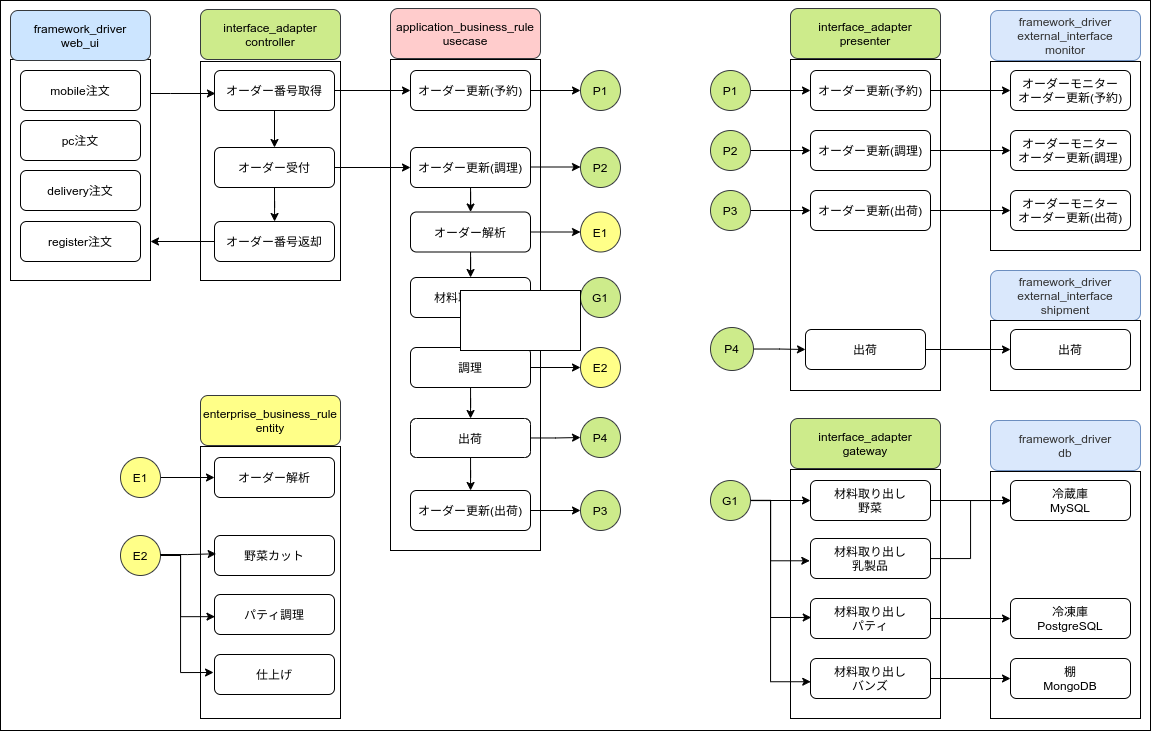

The diagram above was exported from draw.io. Its source (the exported page's mxGraphModel, read from the mxfile embedded in the PNG):
<mxGraphModel dx="1247" dy="525" grid="1" gridSize="10" guides="1" tooltips="1" connect="0" arrows="1" fold="1" page="1" pageScale="1" pageWidth="827" pageHeight="1169" math="0" shadow="0">
  <root>
    <mxCell id="0" />
    <mxCell id="1" parent="0" />
    <mxCell id="164" value="" style="rounded=0;whiteSpace=wrap;html=1;" vertex="1" parent="1">
      <mxGeometry x="60" y="10" width="1150" height="730" as="geometry" />
    </mxCell>
    <mxCell id="13" value="" style="rounded=0;whiteSpace=wrap;html=1;fillColor=none;" parent="1" vertex="1">
      <mxGeometry x="260" y="71" width="140" height="219" as="geometry" />
    </mxCell>
    <mxCell id="39" style="edgeStyle=orthogonalEdgeStyle;rounded=0;orthogonalLoop=1;jettySize=auto;html=1;entryX=0.008;entryY=0.575;entryDx=0;entryDy=0;entryPerimeter=0;" parent="1" source="11" target="10" edge="1">
      <mxGeometry relative="1" as="geometry">
        <Array as="points">
          <mxPoint x="230" y="103" />
          <mxPoint x="230" y="103" />
        </Array>
      </mxGeometry>
    </mxCell>
    <mxCell id="11" value="" style="rounded=0;whiteSpace=wrap;html=1;fillColor=none;" parent="1" vertex="1">
      <mxGeometry x="70" y="69" width="140" height="221" as="geometry" />
    </mxCell>
    <mxCell id="2" value="mobile注文" style="rounded=1;whiteSpace=wrap;html=1;" parent="1" vertex="1">
      <mxGeometry x="80" y="80" width="120" height="40" as="geometry" />
    </mxCell>
    <mxCell id="3" value="pc注文" style="rounded=1;whiteSpace=wrap;html=1;" parent="1" vertex="1">
      <mxGeometry x="80" y="130" width="120" height="40" as="geometry" />
    </mxCell>
    <mxCell id="4" value="delivery注文" style="rounded=1;whiteSpace=wrap;html=1;" parent="1" vertex="1">
      <mxGeometry x="80" y="180" width="120" height="40" as="geometry" />
    </mxCell>
    <mxCell id="6" value="register注文" style="rounded=1;whiteSpace=wrap;html=1;" parent="1" vertex="1">
      <mxGeometry x="80" y="231" width="120" height="40" as="geometry" />
    </mxCell>
    <mxCell id="9" value="interface_adapter&lt;br&gt;controller" style="rounded=1;whiteSpace=wrap;html=1;fillColor=#cdeb8b;strokeColor=#36393d;" parent="1" vertex="1">
      <mxGeometry x="260" y="19" width="140" height="50" as="geometry" />
    </mxCell>
    <mxCell id="22" style="edgeStyle=orthogonalEdgeStyle;rounded=0;orthogonalLoop=1;jettySize=auto;html=1;exitX=0.5;exitY=1;exitDx=0;exitDy=0;entryX=0.5;entryY=0;entryDx=0;entryDy=0;" parent="1" source="10" target="16" edge="1">
      <mxGeometry relative="1" as="geometry" />
    </mxCell>
    <mxCell id="48" value="" style="edgeStyle=orthogonalEdgeStyle;rounded=0;orthogonalLoop=1;jettySize=auto;html=1;" parent="1" source="10" target="45" edge="1">
      <mxGeometry relative="1" as="geometry" />
    </mxCell>
    <mxCell id="10" value="オーダー番号取得" style="rounded=1;whiteSpace=wrap;html=1;" parent="1" vertex="1">
      <mxGeometry x="274" y="80" width="120" height="40" as="geometry" />
    </mxCell>
    <mxCell id="12" value="framework_driver&lt;br&gt;web_ui" style="rounded=1;whiteSpace=wrap;html=1;fillColor=#cce5ff;strokeColor=#36393d;" parent="1" vertex="1">
      <mxGeometry x="70" y="20" width="140" height="50" as="geometry" />
    </mxCell>
    <mxCell id="23" style="edgeStyle=orthogonalEdgeStyle;rounded=0;orthogonalLoop=1;jettySize=auto;html=1;exitX=0.5;exitY=1;exitDx=0;exitDy=0;" parent="1" source="16" target="17" edge="1">
      <mxGeometry relative="1" as="geometry" />
    </mxCell>
    <mxCell id="37" style="edgeStyle=orthogonalEdgeStyle;rounded=0;orthogonalLoop=1;jettySize=auto;html=1;" parent="1" source="16" target="55" edge="1">
      <mxGeometry relative="1" as="geometry" />
    </mxCell>
    <mxCell id="16" value="オーダー受付" style="rounded=1;whiteSpace=wrap;html=1;" parent="1" vertex="1">
      <mxGeometry x="274" y="157" width="120" height="40" as="geometry" />
    </mxCell>
    <mxCell id="156" value="" style="edgeStyle=orthogonalEdgeStyle;rounded=0;orthogonalLoop=1;jettySize=auto;html=1;" parent="1" source="17" edge="1">
      <mxGeometry relative="1" as="geometry">
        <mxPoint x="210" y="251" as="targetPoint" />
      </mxGeometry>
    </mxCell>
    <mxCell id="17" value="オーダー番号返却" style="rounded=1;whiteSpace=wrap;html=1;" parent="1" vertex="1">
      <mxGeometry x="274" y="231" width="120" height="40" as="geometry" />
    </mxCell>
    <mxCell id="34" value="" style="rounded=0;whiteSpace=wrap;html=1;fillColor=none;" parent="1" vertex="1">
      <mxGeometry x="450" y="69" width="150" height="491" as="geometry" />
    </mxCell>
    <mxCell id="35" value="application_business_rule&lt;br&gt;usecase" style="rounded=1;whiteSpace=wrap;html=1;fillColor=#ffcccc;strokeColor=#36393d;" parent="1" vertex="1">
      <mxGeometry x="450" y="18" width="150" height="50" as="geometry" />
    </mxCell>
    <mxCell id="40" value="" style="rounded=0;whiteSpace=wrap;html=1;fillColor=none;" parent="1" vertex="1">
      <mxGeometry x="850" y="69" width="150" height="331" as="geometry" />
    </mxCell>
    <mxCell id="41" value="interface_adapter&lt;br&gt;presenter" style="rounded=1;whiteSpace=wrap;html=1;fillColor=#cdeb8b;strokeColor=#36393d;" parent="1" vertex="1">
      <mxGeometry x="850" y="18" width="150" height="50" as="geometry" />
    </mxCell>
    <mxCell id="43" value="" style="rounded=0;whiteSpace=wrap;html=1;fillColor=none;" parent="1" vertex="1">
      <mxGeometry x="1050" y="71" width="150" height="189" as="geometry" />
    </mxCell>
    <mxCell id="44" value="&lt;span style=&quot;color: rgb(51 , 51 , 51)&quot;&gt;framework_driver&lt;/span&gt;&lt;br style=&quot;color: rgb(51 , 51 , 51)&quot;&gt;&lt;span style=&quot;color: rgb(51 , 51 , 51)&quot;&gt;external_interface&lt;br&gt;monitor&lt;br&gt;&lt;/span&gt;" style="rounded=1;whiteSpace=wrap;html=1;fillColor=#dae8fc;strokeColor=#6c8ebf;" parent="1" vertex="1">
      <mxGeometry x="1050" y="20" width="150" height="50" as="geometry" />
    </mxCell>
    <mxCell id="53" value="" style="edgeStyle=orthogonalEdgeStyle;rounded=0;orthogonalLoop=1;jettySize=auto;html=1;" parent="1" source="45" target="51" edge="1">
      <mxGeometry relative="1" as="geometry" />
    </mxCell>
    <mxCell id="45" value="オーダー更新(予約)" style="rounded=1;whiteSpace=wrap;html=1;" parent="1" vertex="1">
      <mxGeometry x="470" y="80" width="120" height="40" as="geometry" />
    </mxCell>
    <mxCell id="50" value="" style="edgeStyle=orthogonalEdgeStyle;rounded=0;orthogonalLoop=1;jettySize=auto;html=1;" parent="1" source="46" target="47" edge="1">
      <mxGeometry relative="1" as="geometry" />
    </mxCell>
    <mxCell id="46" value="オーダー更新(予約)" style="rounded=1;whiteSpace=wrap;html=1;" parent="1" vertex="1">
      <mxGeometry x="870" y="80" width="120" height="40" as="geometry" />
    </mxCell>
    <mxCell id="47" value="オーダーモニター&lt;br&gt;オーダー更新(予約)" style="rounded=1;whiteSpace=wrap;html=1;" parent="1" vertex="1">
      <mxGeometry x="1070" y="80" width="120" height="40" as="geometry" />
    </mxCell>
    <mxCell id="51" value="P1" style="ellipse;whiteSpace=wrap;html=1;aspect=fixed;fillColor=#cdeb8b;strokeColor=#36393d;" parent="1" vertex="1">
      <mxGeometry x="640" y="80" width="40" height="40" as="geometry" />
    </mxCell>
    <mxCell id="54" value="" style="edgeStyle=orthogonalEdgeStyle;rounded=0;orthogonalLoop=1;jettySize=auto;html=1;" parent="1" source="52" target="46" edge="1">
      <mxGeometry relative="1" as="geometry" />
    </mxCell>
    <mxCell id="52" value="P1" style="ellipse;whiteSpace=wrap;html=1;aspect=fixed;fillColor=#cdeb8b;strokeColor=#36393d;" parent="1" vertex="1">
      <mxGeometry x="770" y="80" width="40" height="40" as="geometry" />
    </mxCell>
    <mxCell id="64" value="" style="edgeStyle=orthogonalEdgeStyle;rounded=0;orthogonalLoop=1;jettySize=auto;html=1;" parent="1" source="55" target="56" edge="1">
      <mxGeometry relative="1" as="geometry" />
    </mxCell>
    <mxCell id="55" value="オーダー更新(調理)" style="rounded=1;whiteSpace=wrap;html=1;" parent="1" vertex="1">
      <mxGeometry x="470" y="157" width="120" height="40" as="geometry" />
    </mxCell>
    <mxCell id="66" value="" style="edgeStyle=orthogonalEdgeStyle;rounded=0;orthogonalLoop=1;jettySize=auto;html=1;" parent="1" source="56" target="65" edge="1">
      <mxGeometry relative="1" as="geometry" />
    </mxCell>
    <mxCell id="72" value="" style="edgeStyle=orthogonalEdgeStyle;rounded=0;orthogonalLoop=1;jettySize=auto;html=1;" parent="1" source="56" target="67" edge="1">
      <mxGeometry relative="1" as="geometry" />
    </mxCell>
    <mxCell id="56" value="オーダー解析" style="rounded=1;whiteSpace=wrap;html=1;" parent="1" vertex="1">
      <mxGeometry x="470" y="221.5" width="120" height="40" as="geometry" />
    </mxCell>
    <mxCell id="57" value="" style="edgeStyle=orthogonalEdgeStyle;rounded=0;orthogonalLoop=1;jettySize=auto;html=1;" parent="1" edge="1">
      <mxGeometry relative="1" as="geometry">
        <mxPoint x="590" y="176.5" as="sourcePoint" />
        <mxPoint x="640" y="176.5" as="targetPoint" />
      </mxGeometry>
    </mxCell>
    <mxCell id="58" value="P2" style="ellipse;whiteSpace=wrap;html=1;aspect=fixed;fillColor=#cdeb8b;strokeColor=#36393d;" parent="1" vertex="1">
      <mxGeometry x="640" y="157" width="40" height="40" as="geometry" />
    </mxCell>
    <mxCell id="62" value="" style="edgeStyle=orthogonalEdgeStyle;rounded=0;orthogonalLoop=1;jettySize=auto;html=1;" parent="1" source="59" target="60" edge="1">
      <mxGeometry relative="1" as="geometry" />
    </mxCell>
    <mxCell id="59" value="P2" style="ellipse;whiteSpace=wrap;html=1;aspect=fixed;fillColor=#cdeb8b;strokeColor=#36393d;" parent="1" vertex="1">
      <mxGeometry x="770" y="140" width="40" height="40" as="geometry" />
    </mxCell>
    <mxCell id="63" value="" style="edgeStyle=orthogonalEdgeStyle;rounded=0;orthogonalLoop=1;jettySize=auto;html=1;" parent="1" source="60" target="61" edge="1">
      <mxGeometry relative="1" as="geometry" />
    </mxCell>
    <mxCell id="60" value="オーダー更新(調理)" style="rounded=1;whiteSpace=wrap;html=1;" parent="1" vertex="1">
      <mxGeometry x="870" y="140" width="120" height="40" as="geometry" />
    </mxCell>
    <mxCell id="61" value="オーダーモニター&lt;br&gt;オーダー更新(調理)" style="rounded=1;whiteSpace=wrap;html=1;" parent="1" vertex="1">
      <mxGeometry x="1070" y="140" width="120" height="40" as="geometry" />
    </mxCell>
    <mxCell id="65" value="E1" style="ellipse;whiteSpace=wrap;html=1;aspect=fixed;fillColor=#ffff88;strokeColor=#36393d;" parent="1" vertex="1">
      <mxGeometry x="640" y="221.5" width="40" height="40" as="geometry" />
    </mxCell>
    <mxCell id="71" value="" style="edgeStyle=orthogonalEdgeStyle;rounded=0;orthogonalLoop=1;jettySize=auto;html=1;" parent="1" source="67" target="70" edge="1">
      <mxGeometry relative="1" as="geometry" />
    </mxCell>
    <mxCell id="74" value="" style="edgeStyle=orthogonalEdgeStyle;rounded=0;orthogonalLoop=1;jettySize=auto;html=1;" parent="1" source="67" target="73" edge="1">
      <mxGeometry relative="1" as="geometry" />
    </mxCell>
    <mxCell id="67" value="材料取り出し" style="rounded=1;whiteSpace=wrap;html=1;" parent="1" vertex="1">
      <mxGeometry x="470" y="287" width="120" height="40" as="geometry" />
    </mxCell>
    <mxCell id="70" value="G1" style="ellipse;whiteSpace=wrap;html=1;aspect=fixed;fillColor=#cdeb8b;strokeColor=#36393d;" parent="1" vertex="1">
      <mxGeometry x="640" y="287" width="40" height="40" as="geometry" />
    </mxCell>
    <mxCell id="76" value="" style="edgeStyle=orthogonalEdgeStyle;rounded=0;orthogonalLoop=1;jettySize=auto;html=1;" parent="1" source="73" target="75" edge="1">
      <mxGeometry relative="1" as="geometry" />
    </mxCell>
    <mxCell id="141" value="" style="edgeStyle=orthogonalEdgeStyle;rounded=0;orthogonalLoop=1;jettySize=auto;html=1;" parent="1" source="73" target="138" edge="1">
      <mxGeometry relative="1" as="geometry" />
    </mxCell>
    <mxCell id="73" value="調理" style="rounded=1;whiteSpace=wrap;html=1;" parent="1" vertex="1">
      <mxGeometry x="470" y="357" width="120" height="40" as="geometry" />
    </mxCell>
    <mxCell id="75" value="E2" style="ellipse;whiteSpace=wrap;html=1;aspect=fixed;fillColor=#ffff88;strokeColor=#36393d;" parent="1" vertex="1">
      <mxGeometry x="640" y="357" width="40" height="40" as="geometry" />
    </mxCell>
    <mxCell id="86" value="" style="edgeStyle=orthogonalEdgeStyle;rounded=0;orthogonalLoop=1;jettySize=auto;html=1;" parent="1" source="77" target="80" edge="1">
      <mxGeometry relative="1" as="geometry" />
    </mxCell>
    <mxCell id="77" value="オーダー更新(出荷)" style="rounded=1;whiteSpace=wrap;html=1;" parent="1" vertex="1">
      <mxGeometry x="470" y="500" width="120" height="40" as="geometry" />
    </mxCell>
    <mxCell id="80" value="P3" style="ellipse;whiteSpace=wrap;html=1;aspect=fixed;fillColor=#cdeb8b;strokeColor=#36393d;" parent="1" vertex="1">
      <mxGeometry x="640" y="500" width="40" height="40" as="geometry" />
    </mxCell>
    <mxCell id="81" value="" style="edgeStyle=orthogonalEdgeStyle;rounded=0;orthogonalLoop=1;jettySize=auto;html=1;" parent="1" source="82" target="84" edge="1">
      <mxGeometry relative="1" as="geometry" />
    </mxCell>
    <mxCell id="82" value="P3" style="ellipse;whiteSpace=wrap;html=1;aspect=fixed;fillColor=#cdeb8b;strokeColor=#36393d;" parent="1" vertex="1">
      <mxGeometry x="770" y="200" width="40" height="40" as="geometry" />
    </mxCell>
    <mxCell id="83" value="" style="edgeStyle=orthogonalEdgeStyle;rounded=0;orthogonalLoop=1;jettySize=auto;html=1;" parent="1" source="84" target="85" edge="1">
      <mxGeometry relative="1" as="geometry" />
    </mxCell>
    <mxCell id="84" value="オーダー更新(出荷)" style="rounded=1;whiteSpace=wrap;html=1;" parent="1" vertex="1">
      <mxGeometry x="870" y="200" width="120" height="40" as="geometry" />
    </mxCell>
    <mxCell id="85" value="オーダーモニター&lt;br&gt;オーダー更新(出荷)" style="rounded=1;whiteSpace=wrap;html=1;" parent="1" vertex="1">
      <mxGeometry x="1070" y="200" width="120" height="40" as="geometry" />
    </mxCell>
    <mxCell id="87" value="" style="rounded=0;whiteSpace=wrap;html=1;fillColor=none;" parent="1" vertex="1">
      <mxGeometry x="260" y="456" width="140" height="272" as="geometry" />
    </mxCell>
    <mxCell id="88" value="enterprise_business_rule&lt;br&gt;entity" style="rounded=1;whiteSpace=wrap;html=1;fillColor=#ffff88;strokeColor=#36393d;" parent="1" vertex="1">
      <mxGeometry x="260" y="405" width="140" height="50" as="geometry" />
    </mxCell>
    <mxCell id="89" value="オーダー解析" style="rounded=1;whiteSpace=wrap;html=1;" parent="1" vertex="1">
      <mxGeometry x="274" y="467" width="120" height="40" as="geometry" />
    </mxCell>
    <mxCell id="90" value="" style="edgeStyle=orthogonalEdgeStyle;rounded=0;orthogonalLoop=1;jettySize=auto;html=1;" parent="1" source="91" target="89" edge="1">
      <mxGeometry relative="1" as="geometry" />
    </mxCell>
    <mxCell id="91" value="E1" style="ellipse;whiteSpace=wrap;html=1;aspect=fixed;fillColor=#ffff88;strokeColor=#36393d;" parent="1" vertex="1">
      <mxGeometry x="180" y="467" width="40" height="40" as="geometry" />
    </mxCell>
    <mxCell id="92" value="" style="edgeStyle=orthogonalEdgeStyle;rounded=0;orthogonalLoop=1;jettySize=auto;html=1;entryX=-0.008;entryY=0.45;entryDx=0;entryDy=0;entryPerimeter=0;" parent="1" source="93" target="158" edge="1">
      <mxGeometry relative="1" as="geometry">
        <Array as="points">
          <mxPoint x="240" y="565" />
          <mxPoint x="240" y="682" />
        </Array>
      </mxGeometry>
    </mxCell>
    <mxCell id="93" value="E2" style="ellipse;whiteSpace=wrap;html=1;aspect=fixed;fillColor=#ffff88;strokeColor=#36393d;" parent="1" vertex="1">
      <mxGeometry x="180" y="545" width="40" height="40" as="geometry" />
    </mxCell>
    <mxCell id="94" value="野菜カット" style="rounded=1;whiteSpace=wrap;html=1;" parent="1" vertex="1">
      <mxGeometry x="274" y="545" width="120" height="40" as="geometry" />
    </mxCell>
    <mxCell id="95" value="" style="edgeStyle=orthogonalEdgeStyle;rounded=0;orthogonalLoop=1;jettySize=auto;html=1;" parent="1" edge="1">
      <mxGeometry relative="1" as="geometry">
        <mxPoint x="870" y="512" as="targetPoint" />
      </mxGeometry>
    </mxCell>
    <mxCell id="98" value="" style="rounded=0;whiteSpace=wrap;html=1;fillColor=none;" parent="1" vertex="1">
      <mxGeometry x="850" y="479" width="150" height="249" as="geometry" />
    </mxCell>
    <mxCell id="99" value="interface_adapter&lt;br&gt;gateway" style="rounded=1;whiteSpace=wrap;html=1;fillColor=#cdeb8b;strokeColor=#36393d;" parent="1" vertex="1">
      <mxGeometry x="850" y="428" width="150" height="50" as="geometry" />
    </mxCell>
    <mxCell id="100" value="" style="rounded=0;whiteSpace=wrap;html=1;fillColor=none;" parent="1" vertex="1">
      <mxGeometry x="1050" y="481" width="150" height="247" as="geometry" />
    </mxCell>
    <mxCell id="101" value="&lt;span style=&quot;color: rgb(51 , 51 , 51)&quot;&gt;framework_driver&lt;/span&gt;&lt;br style=&quot;color: rgb(51 , 51 , 51)&quot;&gt;&lt;font color=&quot;#333333&quot;&gt;db&lt;/font&gt;" style="rounded=1;whiteSpace=wrap;html=1;fillColor=#dae8fc;strokeColor=#6c8ebf;" parent="1" vertex="1">
      <mxGeometry x="1050" y="430" width="150" height="50" as="geometry" />
    </mxCell>
    <mxCell id="102" value="" style="edgeStyle=orthogonalEdgeStyle;rounded=0;orthogonalLoop=1;jettySize=auto;html=1;" parent="1" source="103" target="104" edge="1">
      <mxGeometry relative="1" as="geometry" />
    </mxCell>
    <mxCell id="103" value="材料取り出し&lt;br&gt;野菜" style="rounded=1;whiteSpace=wrap;html=1;" parent="1" vertex="1">
      <mxGeometry x="870" y="490" width="120" height="40" as="geometry" />
    </mxCell>
    <mxCell id="104" value="冷蔵庫&lt;br&gt;MySQL" style="rounded=1;whiteSpace=wrap;html=1;" parent="1" vertex="1">
      <mxGeometry x="1070" y="490" width="120" height="40" as="geometry" />
    </mxCell>
    <mxCell id="124" value="" style="edgeStyle=orthogonalEdgeStyle;rounded=0;orthogonalLoop=1;jettySize=auto;html=1;entryX=0.006;entryY=0.474;entryDx=0;entryDy=0;entryPerimeter=0;" parent="1" source="106" target="118" edge="1">
      <mxGeometry relative="1" as="geometry">
        <Array as="points">
          <mxPoint x="830" y="510" />
          <mxPoint x="830" y="627" />
        </Array>
      </mxGeometry>
    </mxCell>
    <mxCell id="125" value="" style="edgeStyle=orthogonalEdgeStyle;rounded=0;orthogonalLoop=1;jettySize=auto;html=1;entryX=-0.006;entryY=0.557;entryDx=0;entryDy=0;entryPerimeter=0;" parent="1" source="106" target="117" edge="1">
      <mxGeometry relative="1" as="geometry">
        <Array as="points">
          <mxPoint x="830" y="510" />
          <mxPoint x="830" y="570" />
        </Array>
      </mxGeometry>
    </mxCell>
    <mxCell id="126" value="" style="edgeStyle=orthogonalEdgeStyle;rounded=0;orthogonalLoop=1;jettySize=auto;html=1;" parent="1" source="106" target="103" edge="1">
      <mxGeometry relative="1" as="geometry" />
    </mxCell>
    <mxCell id="106" value="G1" style="ellipse;whiteSpace=wrap;html=1;aspect=fixed;fillColor=#cdeb8b;strokeColor=#36393d;" parent="1" vertex="1">
      <mxGeometry x="770" y="490" width="40" height="40" as="geometry" />
    </mxCell>
    <mxCell id="130" style="edgeStyle=orthogonalEdgeStyle;rounded=0;orthogonalLoop=1;jettySize=auto;html=1;entryX=0.003;entryY=0.5;entryDx=0;entryDy=0;entryPerimeter=0;" parent="1" source="117" target="104" edge="1">
      <mxGeometry relative="1" as="geometry" />
    </mxCell>
    <mxCell id="117" value="材料取り出し&lt;br&gt;乳製品" style="rounded=1;whiteSpace=wrap;html=1;" parent="1" vertex="1">
      <mxGeometry x="870" y="548" width="120" height="40" as="geometry" />
    </mxCell>
    <mxCell id="134" value="" style="edgeStyle=orthogonalEdgeStyle;rounded=0;orthogonalLoop=1;jettySize=auto;html=1;" parent="1" source="118" target="132" edge="1">
      <mxGeometry relative="1" as="geometry" />
    </mxCell>
    <mxCell id="118" value="材料取り出し&lt;br&gt;パティ" style="rounded=1;whiteSpace=wrap;html=1;" parent="1" vertex="1">
      <mxGeometry x="870" y="608" width="120" height="40" as="geometry" />
    </mxCell>
    <mxCell id="135" value="" style="edgeStyle=orthogonalEdgeStyle;rounded=0;orthogonalLoop=1;jettySize=auto;html=1;" parent="1" source="119" target="133" edge="1">
      <mxGeometry relative="1" as="geometry" />
    </mxCell>
    <mxCell id="119" value="材料取り出し&lt;br&gt;バンズ" style="rounded=1;whiteSpace=wrap;html=1;" parent="1" vertex="1">
      <mxGeometry x="870" y="668" width="120" height="40" as="geometry" />
    </mxCell>
    <mxCell id="127" value="" style="edgeStyle=orthogonalEdgeStyle;rounded=0;orthogonalLoop=1;jettySize=auto;html=1;entryX=0.002;entryY=0.581;entryDx=0;entryDy=0;entryPerimeter=0;exitX=1.006;exitY=0.495;exitDx=0;exitDy=0;exitPerimeter=0;" parent="1" source="106" target="119" edge="1">
      <mxGeometry relative="1" as="geometry">
        <mxPoint x="780" y="520" as="sourcePoint" />
        <mxPoint x="879.28" y="580.28" as="targetPoint" />
        <Array as="points">
          <mxPoint x="830" y="510" />
          <mxPoint x="830" y="691" />
        </Array>
      </mxGeometry>
    </mxCell>
    <mxCell id="132" value="冷凍庫&lt;br&gt;PostgreSQL" style="rounded=1;whiteSpace=wrap;html=1;" parent="1" vertex="1">
      <mxGeometry x="1070" y="608" width="120" height="40" as="geometry" />
    </mxCell>
    <mxCell id="133" value="棚&lt;br&gt;MongoDB" style="rounded=1;whiteSpace=wrap;html=1;" parent="1" vertex="1">
      <mxGeometry x="1070" y="668" width="120" height="40" as="geometry" />
    </mxCell>
    <mxCell id="140" value="" style="edgeStyle=orthogonalEdgeStyle;rounded=0;orthogonalLoop=1;jettySize=auto;html=1;" parent="1" source="138" target="139" edge="1">
      <mxGeometry relative="1" as="geometry" />
    </mxCell>
    <mxCell id="142" value="" style="edgeStyle=orthogonalEdgeStyle;rounded=0;orthogonalLoop=1;jettySize=auto;html=1;" parent="1" source="138" target="77" edge="1">
      <mxGeometry relative="1" as="geometry" />
    </mxCell>
    <mxCell id="138" value="出荷" style="rounded=1;whiteSpace=wrap;html=1;" parent="1" vertex="1">
      <mxGeometry x="470" y="428" width="120" height="39" as="geometry" />
    </mxCell>
    <mxCell id="139" value="P4" style="ellipse;whiteSpace=wrap;html=1;aspect=fixed;fillColor=#cdeb8b;strokeColor=#36393d;" parent="1" vertex="1">
      <mxGeometry x="640" y="427" width="40" height="40" as="geometry" />
    </mxCell>
    <mxCell id="143" value="&lt;span style=&quot;color: rgb(51 , 51 , 51)&quot;&gt;framework_driver&lt;/span&gt;&lt;br style=&quot;color: rgb(51 , 51 , 51)&quot;&gt;&lt;font color=&quot;#333333&quot;&gt;external_interface&lt;/font&gt;&lt;br&gt;&lt;font color=&quot;#333333&quot;&gt;shipment&lt;/font&gt;" style="rounded=1;whiteSpace=wrap;html=1;fillColor=#dae8fc;strokeColor=#6c8ebf;" parent="1" vertex="1">
      <mxGeometry x="1050" y="280" width="150" height="50" as="geometry" />
    </mxCell>
    <mxCell id="144" value="" style="rounded=0;whiteSpace=wrap;html=1;fillColor=none;" parent="1" vertex="1">
      <mxGeometry x="1050" y="330" width="150" height="70" as="geometry" />
    </mxCell>
    <mxCell id="145" value="出荷" style="rounded=1;whiteSpace=wrap;html=1;" parent="1" vertex="1">
      <mxGeometry x="1070" y="339" width="120" height="40" as="geometry" />
    </mxCell>
    <mxCell id="155" value="" style="edgeStyle=orthogonalEdgeStyle;rounded=0;orthogonalLoop=1;jettySize=auto;html=1;" parent="1" source="152" target="145" edge="1">
      <mxGeometry relative="1" as="geometry" />
    </mxCell>
    <mxCell id="152" value="出荷" style="rounded=1;whiteSpace=wrap;html=1;" parent="1" vertex="1">
      <mxGeometry x="865" y="339" width="120" height="40" as="geometry" />
    </mxCell>
    <mxCell id="154" value="" style="edgeStyle=orthogonalEdgeStyle;rounded=0;orthogonalLoop=1;jettySize=auto;html=1;" parent="1" source="153" target="152" edge="1">
      <mxGeometry relative="1" as="geometry" />
    </mxCell>
    <mxCell id="153" value="P4" style="ellipse;whiteSpace=wrap;html=1;aspect=fixed;fillColor=#cdeb8b;strokeColor=#36393d;" parent="1" vertex="1">
      <mxGeometry x="770" y="337" width="43" height="43" as="geometry" />
    </mxCell>
    <mxCell id="157" value="パティ調理" style="rounded=1;whiteSpace=wrap;html=1;" parent="1" vertex="1">
      <mxGeometry x="274" y="604" width="120" height="40" as="geometry" />
    </mxCell>
    <mxCell id="158" value="仕上げ" style="rounded=1;whiteSpace=wrap;html=1;" parent="1" vertex="1">
      <mxGeometry x="274" y="664" width="120" height="40" as="geometry" />
    </mxCell>
    <mxCell id="159" value="" style="edgeStyle=orthogonalEdgeStyle;rounded=0;orthogonalLoop=1;jettySize=auto;html=1;entryX=0.004;entryY=0.554;entryDx=0;entryDy=0;entryPerimeter=0;exitX=0.989;exitY=0.486;exitDx=0;exitDy=0;exitPerimeter=0;" parent="1" source="93" target="157" edge="1">
      <mxGeometry relative="1" as="geometry">
        <mxPoint x="230" y="575" as="sourcePoint" />
        <mxPoint x="269.93999999999994" y="625.984" as="targetPoint" />
        <Array as="points">
          <mxPoint x="240" y="564" />
          <mxPoint x="240" y="626" />
        </Array>
      </mxGeometry>
    </mxCell>
    <mxCell id="160" value="" style="edgeStyle=orthogonalEdgeStyle;rounded=0;orthogonalLoop=1;jettySize=auto;html=1;entryX=0.014;entryY=0.457;entryDx=0;entryDy=0;entryPerimeter=0;" parent="1" target="94" edge="1">
      <mxGeometry relative="1" as="geometry">
        <mxPoint x="220" y="564" as="sourcePoint" />
        <mxPoint x="270" y="564" as="targetPoint" />
      </mxGeometry>
    </mxCell>
    <mxCell id="161" value="" style="rounded=0;whiteSpace=wrap;html=1;" vertex="1" parent="1">
      <mxGeometry x="520" y="300" width="120" height="60" as="geometry" />
    </mxCell>
    <mxCell id="162" value="" style="rounded=0;whiteSpace=wrap;html=1;" vertex="1" parent="1">
      <mxGeometry x="520" y="300" width="120" height="60" as="geometry" />
    </mxCell>
    <mxCell id="163" value="" style="rounded=0;whiteSpace=wrap;html=1;" vertex="1" parent="1">
      <mxGeometry x="520" y="300" width="120" height="60" as="geometry" />
    </mxCell>
  </root>
</mxGraphModel>